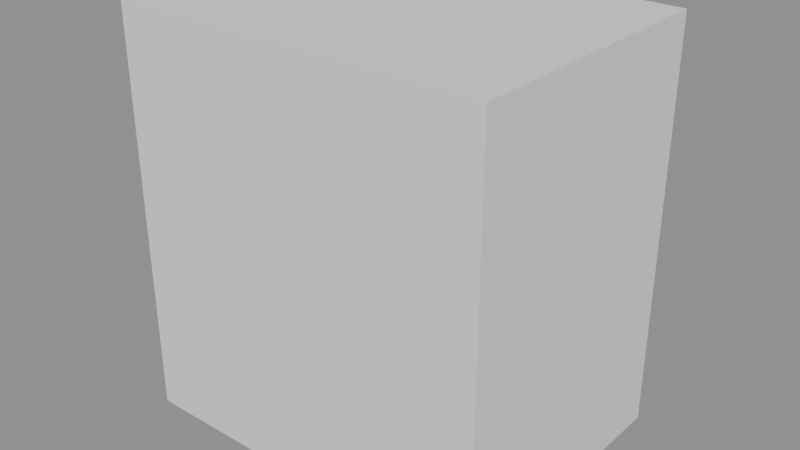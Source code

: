 # Source: prop_fern.blend  (saved by Blender 5.1.30; exported with 4.5.12 LTS)
import bpy
from mathutils import Matrix  # noqa: F401  (used for matrix-valued properties, if any)

bpy.ops.wm.read_factory_settings(use_empty=True)
scene = bpy.context.scene
scene.name = 'Scene'

# ---- materials (node trees are filled in below, after node groups)
mat_m_grass = bpy.data.materials.new('m_grass')
mat_m_grass.use_backface_culling = True
mat_m_leaf_light = bpy.data.materials.new('m_leaf_light')
mat_m_leaf_light.use_backface_culling = True
mat_m_leaf = bpy.data.materials.new('m_leaf')
mat_m_leaf.use_backface_culling = True

# ---- material node trees
mat_m_grass.use_nodes = True; mat_m_grass.node_tree.nodes.clear()
_N = mat_m_grass.node_tree.nodes; _L = mat_m_grass.node_tree.links
n0 = _N.new('ShaderNodeOutputMaterial'); n0.name = 'Material Output'; n0.location = (600, 0)
n1 = _N.new('ShaderNodeBsdfPrincipled'); n1.name = 'Principled BSDF'; n1.location = (250, 0)
n1.inputs[0].default_value = (0.1046, 0.2623, 0.04231, 1.0)
n1.inputs[2].default_value = 0.95
_L.new(n1.outputs[0], n0.inputs[0])
n0.is_active_output = True
mat_m_leaf_light.use_nodes = True; mat_m_leaf_light.node_tree.nodes.clear()
_N = mat_m_leaf_light.node_tree.nodes; _L = mat_m_leaf_light.node_tree.links
n0 = _N.new('ShaderNodeOutputMaterial'); n0.name = 'Material Output'; n0.location = (600, 0)
n1 = _N.new('ShaderNodeBsdfPrincipled'); n1.name = 'Principled BSDF'; n1.location = (250, 0)
n1.inputs[0].default_value = (0.09084, 0.3005, 0.04971, 1.0)
n1.inputs[2].default_value = 0.95
_L.new(n1.outputs[0], n0.inputs[0])
n0.is_active_output = True
mat_m_leaf.use_nodes = True; mat_m_leaf.node_tree.nodes.clear()
_N = mat_m_leaf.node_tree.nodes; _L = mat_m_leaf.node_tree.links
n0 = _N.new('ShaderNodeOutputMaterial'); n0.name = 'Material Output'; n0.location = (600, 0)
n1 = _N.new('ShaderNodeBsdfPrincipled'); n1.name = 'Principled BSDF'; n1.location = (250, 0)
n1.inputs[0].default_value = (0.04231, 0.1946, 0.0331, 1.0)
n1.inputs[2].default_value = 0.95
_L.new(n1.outputs[0], n0.inputs[0])
n0.is_active_output = True

# ---- meshes
me_prop_fern_lod0 = bpy.data.meshes.new('prop_fern_lod0')
me_prop_fern_lod0.from_pydata([(-0.02475, 0.005125, 0.0), (-0.02475, -0.04437, 0.0), (0.02475, -0.04437, 0.0), (0.02475, 0.005125, 0.0), (-0.01414, -0.005481, 0.49), (-0.01414, -0.03377, 0.49), (0.01414, -0.03377, 0.49), (0.01414, -0.005481, 0.49), (-0.03322, -0.009436, 0.03243), (-0.02552, -0.08421, 0.159), (0.05874, 0.03477, 0.1386), (-0.3017, 0.2209, 0.2661), (-0.3013, 0.2171, 0.2725), (-0.2971, 0.2231, 0.2714), (-0.03166, -0.00509, 0.2425), (-0.02332, -0.08908, 0.1219), (0.05498, 0.0353, 0.1306), (0.2984, -0.2189, 0.3289), (0.2988, -0.2231, 0.3228), (0.3027, -0.2169, 0.3233), (-0.03212, 0.01734, 0.1505), (-0.005931, -0.1038, 0.2299), (0.03805, 0.02762, 0.2795), (-0.3016, 0.02222, 0.3765), (-0.3003, 0.01617, 0.3805), (-0.2981, 0.02274, 0.383), (-0.05874, 0.03477, 0.3036), (0.02552, -0.08421, 0.324), (0.03322, -0.009436, 0.1974), (0.2971, 0.2231, 0.4364), (0.3013, 0.2171, 0.4375), (0.3017, 0.2209, 0.4311), (-0.05498, 0.0353, 0.2956), (0.02332, -0.08908, 0.2869), (0.03166, -0.00509, 0.4075), (-0.3027, -0.2169, 0.4883), (-0.2988, -0.2231, 0.4878), (-0.2984, -0.2189, 0.4939), (-0.03805, 0.02762, 0.4445), (0.005931, -0.1038, 0.3949), (0.03212, 0.01734, 0.3155), (0.2981, 0.02274, 0.548), (0.3003, 0.01617, 0.5455), (0.3016, 0.02222, 0.5415), (-0.03322, -0.009436, 0.3624), (-0.02552, -0.08421, 0.489), (0.05874, 0.03477, 0.4686), (-0.3017, 0.2209, 0.5961), (-0.3013, 0.2171, 0.6025), (-0.2971, 0.2231, 0.6014), (-0.03166, -0.00509, 0.5725), (-0.02332, -0.08908, 0.4519), (0.05498, 0.0353, 0.4606), (0.2984, -0.2189, 0.6589), (0.2988, -0.2231, 0.6528), (0.3027, -0.2169, 0.6533)], [], [(0, 1, 5, 4), (1, 2, 6, 5), (2, 3, 7, 6), (3, 0, 4, 7), (4, 5, 6, 7), (0, 3, 2, 1), (8, 9, 12, 11), (9, 10, 13, 12), (10, 8, 11, 13), (11, 12, 13), (8, 10, 9), (14, 15, 18, 17), (15, 16, 19, 18), (16, 14, 17, 19), (17, 18, 19), (14, 16, 15), (20, 21, 24, 23), (21, 22, 25, 24), (22, 20, 23, 25), (23, 24, 25), (20, 22, 21), (26, 27, 30, 29), (27, 28, 31, 30), (28, 26, 29, 31), (29, 30, 31), (26, 28, 27), (32, 33, 36, 35), (33, 34, 37, 36), (34, 32, 35, 37), (35, 36, 37), (32, 34, 33), (38, 39, 42, 41), (39, 40, 43, 42), (40, 38, 41, 43), (41, 42, 43), (38, 40, 39), (44, 45, 48, 47), (45, 46, 49, 48), (46, 44, 47, 49), (47, 48, 49), (44, 46, 45), (50, 51, 54, 53), (51, 52, 55, 54), (52, 50, 53, 55), (53, 54, 55), (50, 52, 51)])
me_prop_fern_lod0.polygons.foreach_set('use_smooth', [True] * 46)
me_prop_fern_lod0.polygons.foreach_set('material_index', [0, 0, 0, 0, 0, 0, 1, 1, 1, 1, 1, 2, 2, 2, 2, 2, 2, 2, 2, 2, 2, 1, 1, 1, 1, 1, 2, 2, 2, 2, 2, 2, 2, 2, 2, 2, 1, 1, 1, 1, 1, 2, 2, 2, 2, 2])
_k = set([(0, 1), (0, 3), (0, 4), (1, 2), (1, 5), (2, 3), (2, 6), (3, 7), (4, 5), (4, 7), (5, 6), (6, 7), (8, 9), (8, 10), (8, 11), (9, 10), (9, 12), (10, 13), (11, 12), (11, 13), (12, 13), (14, 15), (14, 16), (14, 17), (15, 16), (15, 18), (16, 19), (17, 18), (17, 19), (18, 19), (20, 21), (20, 22), (20, 23), (21, 22), (21, 24), (22, 25), (23, 24), (23, 25), (24, 25), (26, 27), (26, 28), (26, 29), (27, 28), (27, 30), (28, 31), (29, 30), (29, 31), (30, 31), (32, 33), (32, 34), (32, 35), (33, 34), (33, 36), (34, 37), (35, 36), (35, 37), (36, 37), (38, 39), (38, 40), (38, 41), (39, 40), (39, 42), (40, 43), (41, 42), (41, 43), (42, 43), (44, 45), (44, 46), (44, 47), (45, 46), (45, 48), (46, 49), (47, 48), (47, 49), (48, 49), (50, 51), (50, 52), (50, 53), (51, 52), (51, 54), (52, 55), (53, 54), (53, 55), (54, 55)])
me_prop_fern_lod0.attributes.new('sharp_edge', 'BOOLEAN', 'EDGE').data.foreach_set('value', [ (min(e.vertices), max(e.vertices)) in _k for e in me_prop_fern_lod0.edges])
_uv = me_prop_fern_lod0.uv_layers.new(name='UVMap')
_uv.uv.foreach_set('vector', [0.01051, 0.01, 0.04461, 0.01, 0.04461, 0.3971, 0.01051, 0.3971, 0.04461, 0.01, 0.07872, 0.01, 0.07872, 0.3971, 0.04461, 0.3971, 0.07872, 0.01, 0.1128, 0.01, 0.1128, 0.3971, 0.07872, 0.3971, 0.1128, 0.01, 0.1469, 0.01, 0.1469, 0.3971, 0.1128, 0.3971, 0.1246, 0.4944, 0.1246, 0.4721, 0.1469, 0.4721, 0.1469, 0.4944, 0.3131, 0.8518, 0.3522, 0.8518, 0.3522, 0.8909, 0.3131, 0.8909, 0.169, 0.5889, 0.169, 0.5151, 0.5038, 0.5151, 0.5038, 0.5889, 0.169, 0.5151, 0.169, 0.4413, 0.5038, 0.4413, 0.5038, 0.5151, 0.169, 0.4413, 0.169, 0.3675, 0.5038, 0.3675, 0.5038, 0.4413, 0.01051, 0.4711, 0.01342, 0.4661, 0.01633, 0.4711, 0.01203, 0.4218, 0.1283, 0.4218, 0.07015, 0.5224, 0.1719, 0.8303, 0.1719, 0.7565, 0.4898, 0.7565, 0.4898, 0.8303, 0.1719, 0.7565, 0.1719, 0.6827, 0.4898, 0.6827, 0.4898, 0.7565, 0.1719, 0.6827, 0.1719, 0.6089, 0.4898, 0.6089, 0.4898, 0.6827, 0.01051, 0.4991, 0.01342, 0.4941, 0.01633, 0.4991, 0.1493, 0.6297, 0.03302, 0.6297, 0.09114, 0.529, 0.5129, 0.9294, 0.5129, 0.8556, 0.7906, 0.8556, 0.7906, 0.9294, 0.5129, 0.8556, 0.5129, 0.7818, 0.7906, 0.7818, 0.7906, 0.8556, 0.5129, 0.7818, 0.5129, 0.708, 0.7906, 0.708, 0.7906, 0.7818, 0.0385, 0.5224, 0.04141, 0.5174, 0.04431, 0.5224, 0.01203, 0.6503, 0.1283, 0.6503, 0.07015, 0.751, 0.4095, 0.01045, 0.4833, 0.01045, 0.4833, 0.3452, 0.4095, 0.3452, 0.4833, 0.01045, 0.5571, 0.01045, 0.5571, 0.3452, 0.4833, 0.3452, 0.5571, 0.01045, 0.6309, 0.01045, 0.6309, 0.3452, 0.5571, 0.3452, 0.1295, 0.5224, 0.1324, 0.5174, 0.1353, 0.5224, 0.1423, 0.742, 0.1423, 0.8583, 0.0416, 0.8002, 0.6509, 0.01094, 0.7247, 0.01094, 0.7247, 0.3288, 0.6509, 0.3288, 0.7247, 0.01094, 0.7985, 0.01094, 0.7985, 0.3288, 0.7247, 0.3288, 0.7985, 0.01094, 0.8723, 0.01094, 0.8723, 0.3288, 0.7985, 0.3288, 0.01051, 0.5504, 0.01342, 0.5454, 0.01633, 0.5504, 0.9142, 0.6674, 0.9142, 0.7836, 0.8136, 0.7255, 0.7675, 0.3543, 0.8413, 0.3543, 0.8413, 0.632, 0.7675, 0.632, 0.8413, 0.3543, 0.9151, 0.3543, 0.9151, 0.632, 0.8413, 0.632, 0.9151, 0.3543, 0.9889, 0.3543, 0.9889, 0.632, 0.9151, 0.632, 0.04083, 0.5504, 0.04374, 0.5454, 0.04665, 0.5504, 0.8159, 0.9189, 0.8159, 0.8027, 0.9166, 0.8608, 0.1669, 0.01045, 0.2407, 0.01045, 0.2407, 0.3452, 0.1669, 0.3452, 0.2407, 0.01045, 0.3145, 0.01045, 0.3145, 0.3452, 0.2407, 0.3452, 0.3145, 0.01045, 0.3883, 0.01045, 0.3883, 0.3452, 0.3145, 0.3452, 0.1271, 0.5504, 0.13, 0.5454, 0.1329, 0.5504, 0.01128, 0.9236, 0.01128, 0.8073, 0.1119, 0.8655, 0.5261, 0.3678, 0.5999, 0.3678, 0.5999, 0.6857, 0.5261, 0.6857, 0.5999, 0.3678, 0.6737, 0.3678, 0.6737, 0.6857, 0.5999, 0.6857, 0.6737, 0.3678, 0.7475, 0.3678, 0.7475, 0.6857, 0.6737, 0.6857, 0.01051, 0.5784, 0.01342, 0.5734, 0.01633, 0.5784, 0.173, 0.8509, 0.2892, 0.8509, 0.2311, 0.9516])
_uv.active_render = True
_uv = me_prop_fern_lod0.uv_layers.new(name='Lightmap')
_uv.uv.foreach_set('vector', [0.3098, 0.2481, 0.2841, 0.2646, 0.05412, 0.05765, 0.06881, 0.04823, 0.2978, 0.3085, 0.2754, 0.3355, 0.0125, 0.1076, 0.02532, 0.09215, 0.3356, 0.1983, 0.3244, 0.2268, 0.08576, 0.02878, 0.09211, 0.0125, 0.03279, 0.388, 0.03214, 0.353, 0.3185, 0.3706, 0.3188, 0.3906, 0.03242, 0.01349, 0.03242, 0.03328, 0.01278, 0.03397, 0.01278, 0.01417, 0.03214, 0.353, 0.03279, 0.388, 0.01346, 0.3906, 0.01281, 0.3556, 0.4508, 0.4478, 0.3477, 0.4478, 0.3967, 0.151, 0.4019, 0.151, 0.6546, 0.5613, 0.6546, 0.6577, 0.3788, 0.654, 0.3788, 0.6492, 0.4887, 0.4742, 0.4887, 0.5782, 0.194, 0.5254, 0.194, 0.5202, 0.01853, 0.06485, 0.01402, 0.06226, 0.01853, 0.05963, 0.01349, 0.2748, 0.01349, 0.1703, 0.1034, 0.2226, 0.3996, 0.7227, 0.44, 0.7998, 0.1717, 0.7998, 0.1696, 0.7959, 0.5682, 0.8004, 0.5682, 0.9048, 0.3339, 0.8623, 0.3339, 0.857, 0.3088, 0.6097, 0.3088, 0.7133, 0.03903, 0.6744, 0.03903, 0.6693, 0.3311, 0.8595, 0.3339, 0.857, 0.3339, 0.8623, 0.2053, 0.9603, 0.1237, 0.9603, 0.1993, 0.8891, 0.8529, 0.01312, 0.9573, 0.01312, 0.9048, 0.247, 0.8996, 0.247, 0.2322, 0.9851, 0.2322, 0.8813, 0.4416, 0.9454, 0.4416, 0.9505, 0.8424, 0.6379, 0.9387, 0.6379, 0.9269, 0.8662, 0.9221, 0.8662, 0.224, 0.01592, 0.2285, 0.0138, 0.2285, 0.01853, 0.982, 0.3582, 0.8947, 0.3012, 0.982, 0.2584, 0.4278, 0.1427, 0.5311, 0.1427, 0.4805, 0.4393, 0.4754, 0.4393, 0.02055, 0.518, 0.02055, 0.4151, 0.3173, 0.4633, 0.3173, 0.4684, 0.02521, 0.6454, 0.02521, 0.5429, 0.3134, 0.5777, 0.3134, 0.5829, 0.1451, 0.01331, 0.1451, 0.01853, 0.1407, 0.01588, 0.5183, 0.5651, 0.5183, 0.4606, 0.6083, 0.513, 0.598, 0.9542, 0.598, 0.8498, 0.8293, 0.906, 0.8293, 0.9112, 0.7535, 0.2841, 0.6763, 0.2436, 0.7496, 0.01369, 0.7535, 0.01571, 0.8152, 0.6423, 0.7129, 0.6423, 0.7827, 0.3809, 0.7878, 0.3809, 0.8293, 0.9112, 0.8293, 0.906, 0.8322, 0.9084, 0.01688, 0.6969, 0.09881, 0.7134, 0.01688, 0.7782, 0.8507, 0.7601, 0.8507, 0.8615, 0.6087, 0.8219, 0.6087, 0.8168, 0.8127, 0.3748, 0.9171, 0.3748, 0.8696, 0.6099, 0.8644, 0.6099, 0.8615, 0.3458, 0.7688, 0.3458, 0.8375, 0.1071, 0.8422, 0.1071, 0.1999, 0.03194, 0.2038, 0.03404, 0.1999, 0.03706, 0.9418, 0.9696, 0.8375, 0.9696, 0.8915, 0.8862, 0.5018, 0.01263, 0.5018, 0.1158, 0.205, 0.06672, 0.205, 0.06156, 0.5551, 0.01293, 0.6516, 0.01293, 0.6478, 0.2887, 0.643, 0.2887, 0.6106, 0.4354, 0.5066, 0.4354, 0.5595, 0.1407, 0.5647, 0.1407, 0.1715, 0.01853, 0.1715, 0.01333, 0.176, 0.01593, 0.1791, 0.3304, 0.07461, 0.3304, 0.1269, 0.2404, 0.7037, 0.6763, 0.7442, 0.7535, 0.4758, 0.7535, 0.4738, 0.7496, 0.013, 0.9079, 0.013, 0.8035, 0.2472, 0.846, 0.2472, 0.8512, 0.6344, 0.3169, 0.738, 0.3169, 0.6991, 0.5867, 0.694, 0.5867, 0.2501, 0.8487, 0.2472, 0.8512, 0.2472, 0.846, 0.1359, 0.7874, 0.05448, 0.7805, 0.1359, 0.7159])
me_prop_fern_lod0.materials.append(mat_m_grass)
me_prop_fern_lod0.materials.append(mat_m_leaf_light)
me_prop_fern_lod0.materials.append(mat_m_leaf)
me_prop_fern_lod0.update()
me_prop_fern_lod0.normals_split_custom_set([tuple(v) for v in zip(*[iter([-0.9998, 0.0, 0.02164, -0.9998, 0.0, 0.02164, -0.9998, 0.0, 0.02164, -0.9998, 0.0, 0.02164, 0.0, -0.9998, 0.02164, 0.0, -0.9998, 0.02164, 0.0, -0.9998, 0.02164, 0.0, -0.9998, 0.02164, 0.9998, 0.0, 0.02164, 0.9998, 0.0, 0.02164, 0.9998, 0.0, 0.02164, 0.9998, 0.0, 0.02164, 0.0, 0.9998, 0.02164, 0.0, 0.9998, 0.02164, 0.0, 0.9998, 0.02164, 0.0, 0.9998, 0.02164, 0.0, 0.0, 1.0, 0.0, 0.0, 1.0, 0.0, 0.0, 1.0, 0.0, 0.0, 1.0, 0.0, 0.0, -1.0, 0.0, 0.0, -1.0, 0.0, 0.0, -1.0, 0.0, 0.0, -1.0, -0.7575, -0.5813, -0.2972, -0.7575, -0.5813, -0.2972, -0.7575, -0.5813, -0.2972, -0.7575, -0.5813, -0.2972, 0.3194, -0.06361, 0.9455, 0.3194, -0.06361, 0.9455, 0.3194, -0.06361, 0.9455, 0.3194, -0.06361, 0.9455, 0.2293, 0.8119, -0.5369, 0.2293, 0.8119, -0.5369, 0.2293, 0.8119, -0.5369, 0.2293, 0.8119, -0.5369, -0.7209, 0.5767, 0.3845, -0.7209, 0.5767, 0.3845, -0.7209, 0.5767, 0.3845, 0.7209, -0.5767, -0.3845, 0.7209, -0.5767, -0.3845, 0.7209, -0.5767, -0.3845, -0.566, -0.6944, 0.4443, -0.566, -0.6944, 0.4443, -0.566, -0.6944, 0.4443, -0.566, -0.6944, 0.4443, 0.448, -0.2217, -0.8661, 0.448, -0.2217, -0.8661, 0.448, -0.2217, -0.8661, 0.448, -0.2217, -0.8661, 0.3503, 0.7612, 0.5457, 0.3503, 0.7612, 0.5457, 0.3503, 0.7612, 0.5457, 0.3503, 0.7612, 0.5457, 0.7605, -0.507, 0.4056, 0.7605, -0.507, 0.4056, 0.7605, -0.507, 0.4056, -0.7605, 0.507, -0.4056, -0.7605, 0.507, -0.4056, -0.7605, 0.507, -0.4056, -0.5473, -0.5383, -0.6409, -0.5473, -0.5383, -0.6409, -0.5473, -0.5383, -0.6409, -0.5473, -0.5383, -0.6409, 0.2727, -0.4182, 0.8664, 0.2727, -0.4182, 0.8664, 0.2727, -0.4182, 0.8664, 0.2727, -0.4182, 0.8664, -0.03334, 0.9976, -0.0613, -0.03334, 0.9976, -0.0613, -0.03334, 0.9976, -0.0613, -0.03334, 0.9976, -0.0613, -0.8763, 0.1168, 0.4674, -0.8763, 0.1168, 0.4674, -0.8763, 0.1168, 0.4674, 0.8763, -0.1168, -0.4674, 0.8763, -0.1168, -0.4674, 0.8763, -0.1168, -0.4674, -0.3194, -0.06361, 0.9455, -0.3194, -0.06361, 0.9455, -0.3194, -0.06361, 0.9455, -0.3194, -0.06361, 0.9455, 0.7575, -0.5813, -0.2972, 0.7575, -0.5813, -0.2972, 0.7575, -0.5813, -0.2972, 0.7575, -0.5813, -0.2972, -0.2293, 0.8119, -0.5369, -0.2293, 0.8119, -0.5369, -0.2293, 0.8119, -0.5369, -0.2293, 0.8119, -0.5369, 0.7209, 0.5767, 0.3845, 0.7209, 0.5767, 0.3845, 0.7209, 0.5767, 0.3845, -0.7209, -0.5767, -0.3845, -0.7209, -0.5767, -0.3845, -0.7209, -0.5767, -0.3845, -0.448, -0.2217, -0.8661, -0.448, -0.2217, -0.8661, -0.448, -0.2217, -0.8661, -0.448, -0.2217, -0.8661, 0.566, -0.6944, 0.4443, 0.566, -0.6944, 0.4443, 0.566, -0.6944, 0.4443, 0.566, -0.6944, 0.4443, -0.3503, 0.7612, 0.5457, -0.3503, 0.7612, 0.5457, -0.3503, 0.7612, 0.5457, -0.3503, 0.7612, 0.5457, -0.7605, -0.507, 0.4056, -0.7605, -0.507, 0.4056, -0.7605, -0.507, 0.4056, 0.7605, 0.507, -0.4056, 0.7605, 0.507, -0.4056, 0.7605, 0.507, -0.4056, -0.2727, -0.4182, 0.8664, -0.2727, -0.4182, 0.8664, -0.2727, -0.4182, 0.8664, -0.2727, -0.4182, 0.8664, 0.5473, -0.5383, -0.6409, 0.5473, -0.5383, -0.6409, 0.5473, -0.5383, -0.6409, 0.5473, -0.5383, -0.6409, 0.03334, 0.9976, -0.0613, 0.03334, 0.9976, -0.0613, 0.03334, 0.9976, -0.0613, 0.03334, 0.9976, -0.0613, 0.8763, 0.1168, 0.4674, 0.8763, 0.1168, 0.4674, 0.8763, 0.1168, 0.4674, -0.8763, -0.1168, -0.4674, -0.8763, -0.1168, -0.4674, -0.8763, -0.1168, -0.4674, -0.7575, -0.5813, -0.2972, -0.7575, -0.5813, -0.2972, -0.7575, -0.5813, -0.2972, -0.7575, -0.5813, -0.2972, 0.3194, -0.06361, 0.9455, 0.3194, -0.06361, 0.9455, 0.3194, -0.06361, 0.9455, 0.3194, -0.06361, 0.9455, 0.2293, 0.8119, -0.5369, 0.2293, 0.8119, -0.5369, 0.2293, 0.8119, -0.5369, 0.2293, 0.8119, -0.5369, -0.7209, 0.5767, 0.3845, -0.7209, 0.5767, 0.3845, -0.7209, 0.5767, 0.3845, 0.7209, -0.5767, -0.3845, 0.7209, -0.5767, -0.3845, 0.7209, -0.5767, -0.3845, -0.566, -0.6944, 0.4443, -0.566, -0.6944, 0.4443, -0.566, -0.6944, 0.4443, -0.566, -0.6944, 0.4443, 0.448, -0.2217, -0.8661, 0.448, -0.2217, -0.8661, 0.448, -0.2217, -0.8661, 0.448, -0.2217, -0.8661, 0.3503, 0.7612, 0.5457, 0.3503, 0.7612, 0.5457, 0.3503, 0.7612, 0.5457, 0.3503, 0.7612, 0.5457, 0.7605, -0.507, 0.4056, 0.7605, -0.507, 0.4056, 0.7605, -0.507, 0.4056, -0.7605, 0.507, -0.4056, -0.7605, 0.507, -0.4056, -0.7605, 0.507, -0.4056])] * 3)])
me_prop_fern_col = bpy.data.meshes.new('prop_fern_col')
me_prop_fern_col.from_pydata([(-0.3027, -0.2231, 0.0), (0.3027, -0.2231, 0.0), (0.3027, 0.2231, 0.0), (-0.3027, 0.2231, 0.0), (-0.3027, -0.2231, 0.6589), (0.3027, -0.2231, 0.6589), (0.3027, 0.2231, 0.6589), (-0.3027, 0.2231, 0.6589)], [], [(0, 3, 2, 1), (4, 5, 6, 7), (0, 1, 5, 4), (1, 2, 6, 5), (2, 3, 7, 6), (3, 0, 4, 7)])
me_prop_fern_col.update()

# ---- objects
ob_prop_fern_lod0 = bpy.data.objects.new('prop_fern_lod0', me_prop_fern_lod0)
ob_prop_fern = bpy.data.objects.new('prop_fern', None)
ob_prop_fern_col = bpy.data.objects.new('prop_fern_col', me_prop_fern_col)

# ---- transforms, parenting, visibility, modifiers, constraints
ob_prop_fern_lod0.parent = ob_prop_fern
ob_prop_fern_lod0.location = (0.0, 0.0, 0.0)
ob_prop_fern.location = (0.0, 0.0, 0.0)
ob_prop_fern.empty_display_size = 0.25
ob_prop_fern_col.parent = ob_prop_fern
ob_prop_fern_col.location = (0.0, 0.0, 0.0)
ob_prop_fern_col.display_type = 'WIRE'

# ---- collection membership
scene.collection.objects.link(ob_prop_fern_lod0)
scene.collection.objects.link(ob_prop_fern)
scene.collection.objects.link(ob_prop_fern_col)

# ---- scene / render settings (as saved in the file)
scene.frame_start = 1; scene.frame_end = 250; scene.frame_set(1)
scene.render.engine = 'BLENDER_EEVEE_NEXT'
scene.render.bake_bias = 0.0
scene.render.bake_samples = 0
scene.cycles.sampling_pattern = 'TABULATED_SOBOL'
scene.eevee.use_volume_custom_range = False
bpy.context.view_layer.update()

# ---- added for rendering (the .blend has no active camera and no usable light): camera, sun + grey world if the file has none
cam_auto = bpy.data.cameras.new('AutoCamera')
cam_auto.lens = 50.0
cam_auto.sensor_width = 36.0
cam_auto.clip_end = 1000.0
ob_auto_camera = bpy.data.objects.new('AutoCamera', cam_auto)
scene.collection.objects.link(ob_auto_camera)
ob_auto_camera.location = (0.925148, -1.11018, 1.06956)
ob_auto_camera.rotation_euler = (1.09748, -7.21219e-08, 0.694738)
scene.camera = ob_auto_camera
light_auto_sun = bpy.data.lights.new('AutoSun', 'SUN')
light_auto_sun.energy = 3.0
light_auto_sun.angle = 0.0523599
ob_auto_sun = bpy.data.objects.new('AutoSun', light_auto_sun)
scene.collection.objects.link(ob_auto_sun)
ob_auto_sun.rotation_euler = (0.872665, 0.174533, 0.523599)
if scene.world is None:
    world_auto = bpy.data.worlds.new('AutoWorld')
    world_auto.color = (0.3, 0.3, 0.3)
    scene.world = world_auto
bpy.context.view_layer.update()
